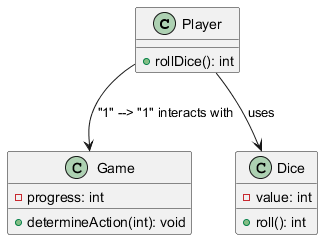

The diagram above was rendered by PlantUML. Its source (embedded in the PNG):
@startuml
class Player {
    + rollDice(): int
}

class Game {
    - progress: int
    + determineAction(int): void
}

class Dice {
    - value: int
    + roll(): int
}

Player --> Dice : uses
Player --> Game : "1" --> "1" interacts with
@enduml